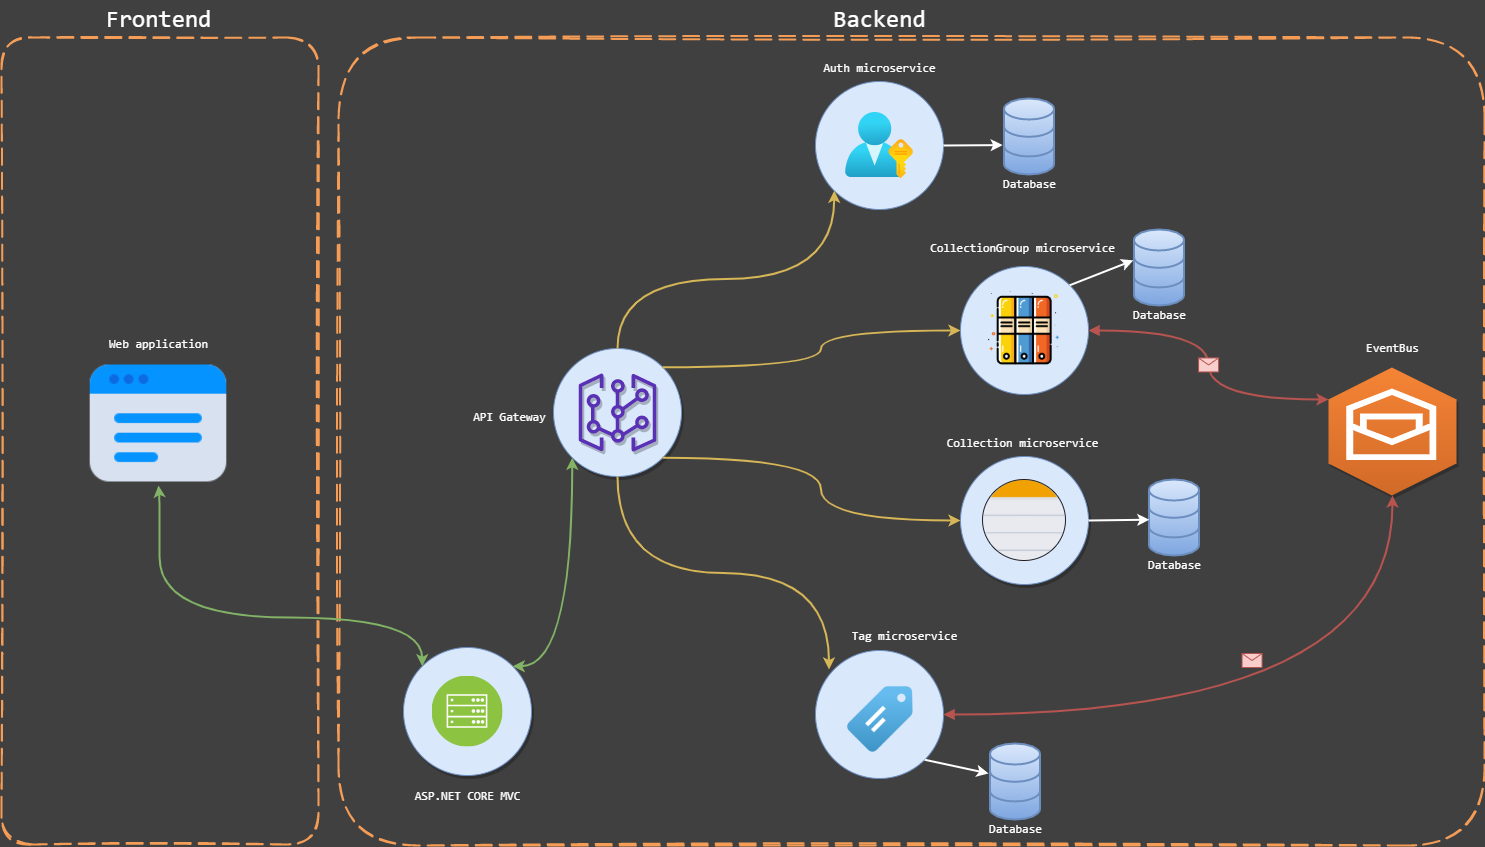

The diagram above was exported from draw.io. Its source (the exported page's mxGraphModel, read from the mxfile embedded in the PNG):
<mxGraphModel dx="3713" dy="2292" grid="0" gridSize="10" guides="1" tooltips="1" connect="1" arrows="1" fold="1" page="1" pageScale="1" pageWidth="1169" pageHeight="827" background="#404040" math="0" shadow="0">
  <root>
    <mxCell id="0" />
    <mxCell id="1" parent="0" />
    <mxCell id="2cWfxN-5QUAZTBSke7Mi-58" value="" style="rounded=1;arcSize=10;dashed=1;strokeColor=#F59D56;gradientColor=none;dashPattern=8 4;strokeWidth=2;sketch=1;fontColor=#5471FF;fillColor=none;labelBorderColor=none;labelBackgroundColor=none;glass=0;shadow=0;" vertex="1" parent="1">
      <mxGeometry x="244" y="11" width="1146" height="808" as="geometry" />
    </mxCell>
    <mxCell id="2cWfxN-5QUAZTBSke7Mi-45" value="" style="group;shadow=1;" vertex="1" connectable="0" parent="1">
      <mxGeometry x="721" y="624" width="128" height="128" as="geometry" />
    </mxCell>
    <mxCell id="2cWfxN-5QUAZTBSke7Mi-30" value="" style="ellipse;whiteSpace=wrap;html=1;aspect=fixed;strokeColor=#6c8ebf;strokeWidth=1;fillColor=#dae8fc;" vertex="1" parent="2cWfxN-5QUAZTBSke7Mi-45">
      <mxGeometry width="128" height="128" as="geometry" />
    </mxCell>
    <mxCell id="2cWfxN-5QUAZTBSke7Mi-44" value="" style="shape=image;html=1;verticalAlign=top;verticalLabelPosition=bottom;labelBackgroundColor=#ffffff;imageAspect=0;aspect=fixed;image=https://cdn1.iconfinder.com/data/icons/ecommerce-61/48/eccomerce_-_price_label-128.png;sketch=0;fontColor=#5471FF;strokeColor=#0F0000;strokeWidth=1;gradientColor=none;" vertex="1" parent="2cWfxN-5QUAZTBSke7Mi-45">
      <mxGeometry x="13.5" y="19" width="100" height="100" as="geometry" />
    </mxCell>
    <mxCell id="2cWfxN-5QUAZTBSke7Mi-46" value="" style="group" vertex="1" connectable="0" parent="1">
      <mxGeometry x="866" y="430" width="128" height="128" as="geometry" />
    </mxCell>
    <mxCell id="2cWfxN-5QUAZTBSke7Mi-29" value="" style="ellipse;whiteSpace=wrap;html=1;aspect=fixed;strokeColor=#6c8ebf;strokeWidth=1;fillColor=#dae8fc;shadow=1;" vertex="1" parent="2cWfxN-5QUAZTBSke7Mi-46">
      <mxGeometry width="128" height="128" as="geometry" />
    </mxCell>
    <mxCell id="2cWfxN-5QUAZTBSke7Mi-39" value="" style="shape=image;html=1;verticalAlign=top;verticalLabelPosition=bottom;labelBackgroundColor=#ffffff;imageAspect=0;aspect=fixed;image=https://cdn2.iconfinder.com/data/icons/round-varieties/60/Rounded_-_High_Ultra_Colour07_-_Lined_Paper-128.png;sketch=0;fontColor=#5471FF;strokeColor=#0F0000;strokeWidth=1;gradientColor=none;labelBorderColor=#000000;perimeterSpacing=0;" vertex="1" parent="2cWfxN-5QUAZTBSke7Mi-46">
      <mxGeometry x="23.75" y="23.75" width="80.5" height="80.5" as="geometry" />
    </mxCell>
    <mxCell id="2cWfxN-5QUAZTBSke7Mi-42" value="" style="html=1;verticalLabelPosition=bottom;labelBackgroundColor=#ffffff;verticalAlign=top;shadow=0;dashed=0;strokeWidth=1;shape=mxgraph.ios7.misc.circle;strokeColor=#222222;fillColor=none;sketch=0;fontColor=#5471FF;" vertex="1" parent="2cWfxN-5QUAZTBSke7Mi-46">
      <mxGeometry x="22" y="23" width="83" height="81" as="geometry" />
    </mxCell>
    <mxCell id="2cWfxN-5QUAZTBSke7Mi-47" value="" style="group;shadow=1;glass=0;" vertex="1" connectable="0" parent="1">
      <mxGeometry x="866" y="240" width="128" height="128" as="geometry" />
    </mxCell>
    <mxCell id="2cWfxN-5QUAZTBSke7Mi-28" value="" style="ellipse;whiteSpace=wrap;html=1;aspect=fixed;strokeColor=#6c8ebf;strokeWidth=1;fillColor=#dae8fc;" vertex="1" parent="2cWfxN-5QUAZTBSke7Mi-47">
      <mxGeometry width="128" height="128" as="geometry" />
    </mxCell>
    <mxCell id="2cWfxN-5QUAZTBSke7Mi-37" value="" style="shape=image;html=1;verticalAlign=top;verticalLabelPosition=bottom;labelBackgroundColor=#ffffff;imageAspect=0;aspect=fixed;image=https://cdn1.iconfinder.com/data/icons/office-icons-17/512/ilustracoes_04-11-128.png;sketch=0;fontColor=#5471FF;strokeColor=#0F0000;strokeWidth=1;gradientColor=none;" vertex="1" parent="2cWfxN-5QUAZTBSke7Mi-47">
      <mxGeometry x="21.5" y="21.5" width="85" height="85" as="geometry" />
    </mxCell>
    <mxCell id="2cWfxN-5QUAZTBSke7Mi-57" value="" style="rounded=1;arcSize=10;dashed=1;strokeColor=#F59D56;fillColor=none;gradientColor=none;dashPattern=8 4;strokeWidth=2;sketch=1;fontColor=#5471FF;" vertex="1" parent="1">
      <mxGeometry x="-93" y="11" width="317" height="807" as="geometry" />
    </mxCell>
    <mxCell id="2cWfxN-5QUAZTBSke7Mi-48" value="" style="group;shadow=1;" vertex="1" connectable="0" parent="1">
      <mxGeometry x="721" y="55" width="128" height="128" as="geometry" />
    </mxCell>
    <mxCell id="2cWfxN-5QUAZTBSke7Mi-27" value="" style="ellipse;whiteSpace=wrap;html=1;aspect=fixed;strokeColor=#6c8ebf;strokeWidth=1;fillColor=#dae8fc;" vertex="1" parent="2cWfxN-5QUAZTBSke7Mi-48">
      <mxGeometry width="128" height="128" as="geometry" />
    </mxCell>
    <mxCell id="2cWfxN-5QUAZTBSke7Mi-31" value="" style="aspect=fixed;html=1;points=[];align=center;image;fontSize=12;image=img/lib/azure2/azure_stack/User_Subscriptions.svg;strokeColor=#0F0000;strokeWidth=1;gradientColor=none;sketch=0;fontColor=#5471FF;labelBorderColor=none;" vertex="1" parent="2cWfxN-5QUAZTBSke7Mi-48">
      <mxGeometry x="30" y="31" width="68" height="66" as="geometry" />
    </mxCell>
    <mxCell id="2cWfxN-5QUAZTBSke7Mi-49" value="" style="group" vertex="1" connectable="0" parent="1">
      <mxGeometry x="459" y="322" width="128" height="128" as="geometry" />
    </mxCell>
    <mxCell id="2cWfxN-5QUAZTBSke7Mi-50" value="" style="ellipse;whiteSpace=wrap;html=1;aspect=fixed;strokeColor=#6c8ebf;strokeWidth=1;fillColor=#dae8fc;shadow=1;" vertex="1" parent="2cWfxN-5QUAZTBSke7Mi-49">
      <mxGeometry width="128" height="128" as="geometry" />
    </mxCell>
    <mxCell id="2cWfxN-5QUAZTBSke7Mi-54" value="" style="outlineConnect=0;fontColor=#232F3E;gradientColor=none;fillColor=#5A30B5;strokeColor=none;dashed=0;verticalLabelPosition=bottom;verticalAlign=top;align=center;html=1;fontSize=12;fontStyle=0;aspect=fixed;pointerEvents=1;shape=mxgraph.aws4.virtual_gateway;sketch=0;labelBackgroundColor=none;shadow=1;" vertex="1" parent="2cWfxN-5QUAZTBSke7Mi-49">
      <mxGeometry x="25" y="25" width="78" height="78" as="geometry" />
    </mxCell>
    <mxCell id="2cWfxN-5QUAZTBSke7Mi-65" style="rounded=0;orthogonalLoop=1;jettySize=auto;html=1;exitX=0.5;exitY=0;exitDx=0;exitDy=0;entryX=0;entryY=1;entryDx=0;entryDy=0;fontColor=#5471FF;strokeWidth=2;strokeColor=#d6b656;fillColor=#fff2cc;edgeStyle=orthogonalEdgeStyle;elbow=vertical;curved=1;" edge="1" parent="1" source="2cWfxN-5QUAZTBSke7Mi-50" target="2cWfxN-5QUAZTBSke7Mi-27">
      <mxGeometry relative="1" as="geometry" />
    </mxCell>
    <mxCell id="2cWfxN-5QUAZTBSke7Mi-66" style="edgeStyle=orthogonalEdgeStyle;rounded=0;orthogonalLoop=1;jettySize=auto;html=1;exitX=1;exitY=0;exitDx=0;exitDy=0;entryX=0;entryY=0.5;entryDx=0;entryDy=0;fontColor=#5471FF;strokeColor=#d6b656;strokeWidth=2;fillColor=#fff2cc;curved=1;" edge="1" parent="1" source="2cWfxN-5QUAZTBSke7Mi-50" target="2cWfxN-5QUAZTBSke7Mi-28">
      <mxGeometry relative="1" as="geometry" />
    </mxCell>
    <mxCell id="2cWfxN-5QUAZTBSke7Mi-67" style="edgeStyle=orthogonalEdgeStyle;rounded=0;orthogonalLoop=1;jettySize=auto;html=1;exitX=1;exitY=1;exitDx=0;exitDy=0;entryX=0;entryY=0.5;entryDx=0;entryDy=0;fontColor=#5471FF;strokeColor=#d6b656;strokeWidth=2;fillColor=#fff2cc;curved=1;" edge="1" parent="1" source="2cWfxN-5QUAZTBSke7Mi-50" target="2cWfxN-5QUAZTBSke7Mi-29">
      <mxGeometry relative="1" as="geometry" />
    </mxCell>
    <mxCell id="2cWfxN-5QUAZTBSke7Mi-68" style="edgeStyle=orthogonalEdgeStyle;rounded=0;orthogonalLoop=1;jettySize=auto;html=1;exitX=0.5;exitY=1;exitDx=0;exitDy=0;entryX=0;entryY=0;entryDx=0;entryDy=0;fontColor=#5471FF;strokeColor=#d6b656;strokeWidth=2;fillColor=#fff2cc;curved=1;" edge="1" parent="1" source="2cWfxN-5QUAZTBSke7Mi-50" target="2cWfxN-5QUAZTBSke7Mi-44">
      <mxGeometry relative="1" as="geometry" />
    </mxCell>
    <mxCell id="2cWfxN-5QUAZTBSke7Mi-69" value="" style="outlineConnect=0;dashed=0;verticalLabelPosition=bottom;verticalAlign=top;align=center;html=1;shape=mxgraph.aws3.workmail;fillColor=#D16A28;gradientColor=#F58435;gradientDirection=north;shadow=1;glass=0;labelBackgroundColor=none;sketch=0;strokeColor=#000000;strokeWidth=1;" vertex="1" parent="1">
      <mxGeometry x="1234" y="341" width="128" height="128" as="geometry" />
    </mxCell>
    <mxCell id="2cWfxN-5QUAZTBSke7Mi-70" value="" style="endArrow=classic;html=1;fontColor=#000000;strokeColor=#b85450;strokeWidth=2;exitX=1;exitY=0.5;exitDx=0;exitDy=0;entryX=0;entryY=0.25;entryDx=0;entryDy=0;entryPerimeter=0;edgeStyle=orthogonalEdgeStyle;curved=1;fillColor=#f8cecc;startArrow=block;startFill=1;" edge="1" parent="1" source="2cWfxN-5QUAZTBSke7Mi-28" target="2cWfxN-5QUAZTBSke7Mi-69">
      <mxGeometry relative="1" as="geometry">
        <mxPoint x="1019" y="259" as="sourcePoint" />
        <mxPoint x="1119" y="259" as="targetPoint" />
      </mxGeometry>
    </mxCell>
    <mxCell id="2cWfxN-5QUAZTBSke7Mi-71" value="" style="shape=message;html=1;outlineConnect=0;fillColor=#f8cecc;strokeColor=#b85450;" vertex="1" parent="2cWfxN-5QUAZTBSke7Mi-70">
      <mxGeometry width="20" height="14" relative="1" as="geometry">
        <mxPoint x="-10" y="-7" as="offset" />
      </mxGeometry>
    </mxCell>
    <mxCell id="2cWfxN-5QUAZTBSke7Mi-72" value="" style="endArrow=classic;html=1;fontColor=#000000;strokeColor=#b85450;strokeWidth=2;exitX=1;exitY=0.5;exitDx=0;exitDy=0;entryX=0.5;entryY=1;entryDx=0;entryDy=0;entryPerimeter=0;edgeStyle=orthogonalEdgeStyle;curved=1;fillColor=#f8cecc;startArrow=block;startFill=1;" edge="1" parent="1" source="2cWfxN-5QUAZTBSke7Mi-30" target="2cWfxN-5QUAZTBSke7Mi-69">
      <mxGeometry relative="1" as="geometry">
        <mxPoint x="1031.999999999989" y="534" as="sourcePoint" />
        <mxPoint x="1146" y="584" as="targetPoint" />
      </mxGeometry>
    </mxCell>
    <mxCell id="2cWfxN-5QUAZTBSke7Mi-73" value="" style="shape=message;html=1;outlineConnect=0;fillColor=#f8cecc;strokeColor=#b85450;" vertex="1" parent="2cWfxN-5QUAZTBSke7Mi-72">
      <mxGeometry width="20" height="14" relative="1" as="geometry">
        <mxPoint x="-36" y="-61" as="offset" />
      </mxGeometry>
    </mxCell>
    <mxCell id="2cWfxN-5QUAZTBSke7Mi-79" value="" style="group" vertex="1" connectable="0" parent="1">
      <mxGeometry x="903" y="72" width="63" height="94" as="geometry" />
    </mxCell>
    <mxCell id="2cWfxN-5QUAZTBSke7Mi-77" value="" style="html=1;verticalLabelPosition=bottom;align=center;labelBackgroundColor=#ffffff;verticalAlign=top;strokeWidth=2;shadow=0;dashed=0;shape=mxgraph.ios7.icons.data;glass=0;sketch=0;fillColor=#dae8fc;strokeColor=#6c8ebf;gradientColor=#7ea6e0;" vertex="1" parent="2cWfxN-5QUAZTBSke7Mi-79">
      <mxGeometry x="6.5" width="50" height="76" as="geometry" />
    </mxCell>
    <mxCell id="2cWfxN-5QUAZTBSke7Mi-78" value="&lt;font face=&quot;Consolas&quot;&gt;Database&lt;/font&gt;" style="text;html=1;align=center;verticalAlign=middle;resizable=0;points=[];autosize=1;strokeColor=none;fontColor=#FFFFFF;" vertex="1" parent="2cWfxN-5QUAZTBSke7Mi-79">
      <mxGeometry y="76" width="63" height="18" as="geometry" />
    </mxCell>
    <mxCell id="2cWfxN-5QUAZTBSke7Mi-80" value="" style="group" vertex="1" connectable="0" parent="1">
      <mxGeometry x="1033" y="203" width="63" height="94" as="geometry" />
    </mxCell>
    <mxCell id="2cWfxN-5QUAZTBSke7Mi-81" value="" style="html=1;verticalLabelPosition=bottom;align=center;labelBackgroundColor=#ffffff;verticalAlign=top;strokeWidth=2;shadow=0;dashed=0;shape=mxgraph.ios7.icons.data;glass=0;sketch=0;fillColor=#dae8fc;strokeColor=#6c8ebf;gradientColor=#7ea6e0;" vertex="1" parent="2cWfxN-5QUAZTBSke7Mi-80">
      <mxGeometry x="6.5" width="50" height="76" as="geometry" />
    </mxCell>
    <mxCell id="2cWfxN-5QUAZTBSke7Mi-82" value="&lt;font face=&quot;Consolas&quot;&gt;Database&lt;/font&gt;" style="text;html=1;align=center;verticalAlign=middle;resizable=0;points=[];autosize=1;strokeColor=none;fontColor=#FFFFFF;" vertex="1" parent="2cWfxN-5QUAZTBSke7Mi-80">
      <mxGeometry y="76" width="63" height="18" as="geometry" />
    </mxCell>
    <mxCell id="2cWfxN-5QUAZTBSke7Mi-83" value="" style="group" vertex="1" connectable="0" parent="1">
      <mxGeometry x="1048" y="453" width="63" height="94" as="geometry" />
    </mxCell>
    <mxCell id="2cWfxN-5QUAZTBSke7Mi-84" value="" style="html=1;verticalLabelPosition=bottom;align=center;labelBackgroundColor=#ffffff;verticalAlign=top;strokeWidth=2;shadow=0;dashed=0;shape=mxgraph.ios7.icons.data;glass=0;sketch=0;fillColor=#dae8fc;strokeColor=#6c8ebf;gradientColor=#7ea6e0;" vertex="1" parent="2cWfxN-5QUAZTBSke7Mi-83">
      <mxGeometry x="6.5" width="50" height="76" as="geometry" />
    </mxCell>
    <mxCell id="2cWfxN-5QUAZTBSke7Mi-85" value="&lt;font face=&quot;Consolas&quot;&gt;Database&lt;/font&gt;" style="text;html=1;align=center;verticalAlign=middle;resizable=0;points=[];autosize=1;strokeColor=none;fontColor=#FFFFFF;" vertex="1" parent="2cWfxN-5QUAZTBSke7Mi-83">
      <mxGeometry y="76" width="63" height="18" as="geometry" />
    </mxCell>
    <mxCell id="2cWfxN-5QUAZTBSke7Mi-86" value="" style="group" vertex="1" connectable="0" parent="1">
      <mxGeometry x="889" y="717" width="63" height="94" as="geometry" />
    </mxCell>
    <mxCell id="2cWfxN-5QUAZTBSke7Mi-87" value="" style="html=1;verticalLabelPosition=bottom;align=center;labelBackgroundColor=#ffffff;verticalAlign=top;strokeWidth=2;shadow=0;dashed=0;shape=mxgraph.ios7.icons.data;glass=0;sketch=0;fillColor=#dae8fc;strokeColor=#6c8ebf;gradientColor=#7ea6e0;" vertex="1" parent="2cWfxN-5QUAZTBSke7Mi-86">
      <mxGeometry x="6.5" width="50" height="76" as="geometry" />
    </mxCell>
    <mxCell id="2cWfxN-5QUAZTBSke7Mi-88" value="&lt;font face=&quot;Consolas&quot;&gt;Database&lt;/font&gt;" style="text;html=1;align=center;verticalAlign=middle;resizable=0;points=[];autosize=1;strokeColor=none;fontColor=#FFFFFF;" vertex="1" parent="2cWfxN-5QUAZTBSke7Mi-86">
      <mxGeometry y="76" width="63" height="18" as="geometry" />
    </mxCell>
    <mxCell id="2cWfxN-5QUAZTBSke7Mi-92" style="rounded=0;orthogonalLoop=1;jettySize=auto;html=1;exitX=1;exitY=0.5;exitDx=0;exitDy=0;entryX=-0.026;entryY=0.613;entryDx=0;entryDy=0;entryPerimeter=0;fontColor=#FFFFFF;startArrow=none;startFill=0;strokeColor=#FFFFFF;strokeWidth=2;" edge="1" parent="1" source="2cWfxN-5QUAZTBSke7Mi-27" target="2cWfxN-5QUAZTBSke7Mi-77">
      <mxGeometry relative="1" as="geometry" />
    </mxCell>
    <mxCell id="2cWfxN-5QUAZTBSke7Mi-93" style="rounded=0;orthogonalLoop=1;jettySize=auto;html=1;exitX=1;exitY=0;exitDx=0;exitDy=0;entryX=-0.014;entryY=0.406;entryDx=0;entryDy=0;entryPerimeter=0;fontColor=#FFFFFF;startArrow=none;startFill=0;strokeColor=#FFFFFF;strokeWidth=2;" edge="1" parent="1" source="2cWfxN-5QUAZTBSke7Mi-28" target="2cWfxN-5QUAZTBSke7Mi-81">
      <mxGeometry relative="1" as="geometry">
        <mxPoint x="858.9999999999975" y="129.00000000000006" as="sourcePoint" />
        <mxPoint x="918.1999999999998" y="128.58799999999997" as="targetPoint" />
      </mxGeometry>
    </mxCell>
    <mxCell id="2cWfxN-5QUAZTBSke7Mi-94" style="rounded=0;orthogonalLoop=1;jettySize=auto;html=1;exitX=1;exitY=0.5;exitDx=0;exitDy=0;entryX=0.006;entryY=0.529;entryDx=0;entryDy=0;entryPerimeter=0;fontColor=#FFFFFF;startArrow=none;startFill=0;strokeColor=#FFFFFF;strokeWidth=2;" edge="1" parent="1" source="2cWfxN-5QUAZTBSke7Mi-29" target="2cWfxN-5QUAZTBSke7Mi-84">
      <mxGeometry relative="1" as="geometry">
        <mxPoint x="985.2548339959412" y="268.7451660040589" as="sourcePoint" />
        <mxPoint x="1015.8000000000002" y="233.856" as="targetPoint" />
      </mxGeometry>
    </mxCell>
    <mxCell id="2cWfxN-5QUAZTBSke7Mi-95" style="rounded=0;orthogonalLoop=1;jettySize=auto;html=1;exitX=1;exitY=1;exitDx=0;exitDy=0;entryX=-0.029;entryY=0.394;entryDx=0;entryDy=0;entryPerimeter=0;fontColor=#FFFFFF;startArrow=none;startFill=0;strokeColor=#FFFFFF;strokeWidth=2;" edge="1" parent="1" source="2cWfxN-5QUAZTBSke7Mi-30" target="2cWfxN-5QUAZTBSke7Mi-87">
      <mxGeometry relative="1" as="geometry">
        <mxPoint x="788.9999999999975" y="772" as="sourcePoint" />
        <mxPoint x="829.8" y="772.2040000000001" as="targetPoint" />
      </mxGeometry>
    </mxCell>
    <mxCell id="2cWfxN-5QUAZTBSke7Mi-97" value="&lt;font face=&quot;Consolas&quot;&gt;EventBus&lt;/font&gt;" style="text;html=1;align=center;verticalAlign=middle;resizable=0;points=[];autosize=1;strokeColor=none;fontFamily=Comic Sans MS;fontColor=#FFFFFF;" vertex="1" parent="1">
      <mxGeometry x="1266.5" y="311" width="63" height="19" as="geometry" />
    </mxCell>
    <mxCell id="2cWfxN-5QUAZTBSke7Mi-100" value="&lt;font face=&quot;Consolas&quot;&gt;API Gateway&lt;/font&gt;" style="text;html=1;align=center;verticalAlign=middle;resizable=0;points=[];autosize=1;strokeColor=none;fontFamily=Comic Sans MS;fontColor=#FFFFFF;" vertex="1" parent="1">
      <mxGeometry x="373" y="380" width="83" height="19" as="geometry" />
    </mxCell>
    <mxCell id="2cWfxN-5QUAZTBSke7Mi-101" value="&lt;font face=&quot;Consolas&quot;&gt;Auth microservice&lt;/font&gt;" style="text;html=1;align=center;verticalAlign=middle;resizable=0;points=[];autosize=1;strokeColor=none;fontFamily=Comic Sans MS;fontColor=#FFFFFF;" vertex="1" parent="1">
      <mxGeometry x="724" y="31" width="122" height="19" as="geometry" />
    </mxCell>
    <mxCell id="2cWfxN-5QUAZTBSke7Mi-104" value="&lt;font face=&quot;Consolas&quot;&gt;CollectionGroup microservice&lt;/font&gt;" style="text;html=1;align=center;verticalAlign=middle;resizable=0;points=[];autosize=1;strokeColor=none;fontFamily=Comic Sans MS;fontColor=#FFFFFF;" vertex="1" parent="1">
      <mxGeometry x="830.5" y="211" width="195" height="19" as="geometry" />
    </mxCell>
    <mxCell id="2cWfxN-5QUAZTBSke7Mi-105" value="&lt;font face=&quot;Consolas&quot;&gt;Collection microservice&lt;/font&gt;" style="text;html=1;align=center;verticalAlign=middle;resizable=0;points=[];autosize=1;strokeColor=none;fontFamily=Comic Sans MS;fontColor=#FFFFFF;" vertex="1" parent="1">
      <mxGeometry x="847" y="406" width="162" height="19" as="geometry" />
    </mxCell>
    <mxCell id="2cWfxN-5QUAZTBSke7Mi-106" value="&lt;font face=&quot;Consolas&quot;&gt;Tag microservice&lt;/font&gt;" style="text;html=1;align=center;verticalAlign=middle;resizable=0;points=[];autosize=1;strokeColor=none;fontFamily=Comic Sans MS;fontColor=#FFFFFF;" vertex="1" parent="1">
      <mxGeometry x="752" y="599" width="116" height="19" as="geometry" />
    </mxCell>
    <mxCell id="2cWfxN-5QUAZTBSke7Mi-117" value="&lt;font face=&quot;Consolas&quot; style=&quot;font-size: 24px&quot;&gt;Frontend&lt;/font&gt;" style="text;html=1;align=center;verticalAlign=middle;resizable=0;points=[];autosize=1;strokeColor=none;fontFamily=Comic Sans MS;fontColor=#FFFFFF;fontSize=24;" vertex="1" parent="1">
      <mxGeometry x="6" y="-26" width="116" height="35" as="geometry" />
    </mxCell>
    <mxCell id="2cWfxN-5QUAZTBSke7Mi-118" value="&lt;font face=&quot;Consolas&quot; style=&quot;font-size: 24px&quot;&gt;Backend&lt;/font&gt;" style="text;html=1;align=center;verticalAlign=middle;resizable=0;points=[];autosize=1;strokeColor=none;fontFamily=Comic Sans MS;fontColor=#FFFFFF;fontSize=24;" vertex="1" parent="1">
      <mxGeometry x="734" y="-26" width="102" height="35" as="geometry" />
    </mxCell>
    <mxCell id="2cWfxN-5QUAZTBSke7Mi-119" value="" style="group;rounded=0;allowArrows=1;" vertex="1" connectable="0" parent="1">
      <mxGeometry x="-14" y="308" width="156" height="167" as="geometry" />
    </mxCell>
    <mxCell id="2cWfxN-5QUAZTBSke7Mi-24" value="" style="shape=image;html=1;verticalAlign=top;verticalLabelPosition=bottom;labelBackgroundColor=#ffffff;imageAspect=0;aspect=fixed;image=https://cdn4.iconfinder.com/data/icons/internet-security-flat-2/32/Internet_Security_Browser_webpage_website_web_page-128.png" vertex="1" parent="2cWfxN-5QUAZTBSke7Mi-119">
      <mxGeometry y="11" width="156" height="156" as="geometry" />
    </mxCell>
    <mxCell id="2cWfxN-5QUAZTBSke7Mi-96" value="Web application" style="text;html=1;align=center;verticalAlign=middle;resizable=0;points=[];autosize=1;strokeColor=none;fontColor=#FFFFFF;fontFamily=Consolas;" vertex="1" parent="2cWfxN-5QUAZTBSke7Mi-119">
      <mxGeometry x="28.5" width="99" height="18" as="geometry" />
    </mxCell>
    <mxCell id="2cWfxN-5QUAZTBSke7Mi-121" value="" style="group" vertex="1" connectable="0" parent="1">
      <mxGeometry x="309" y="621" width="128" height="157" as="geometry" />
    </mxCell>
    <mxCell id="2cWfxN-5QUAZTBSke7Mi-108" value="" style="group" vertex="1" connectable="0" parent="2cWfxN-5QUAZTBSke7Mi-121">
      <mxGeometry width="128" height="128" as="geometry" />
    </mxCell>
    <mxCell id="2cWfxN-5QUAZTBSke7Mi-109" value="" style="ellipse;whiteSpace=wrap;html=1;aspect=fixed;strokeColor=#6c8ebf;strokeWidth=1;fillColor=#dae8fc;shadow=1;" vertex="1" parent="2cWfxN-5QUAZTBSke7Mi-108">
      <mxGeometry width="128" height="128" as="geometry" />
    </mxCell>
    <mxCell id="2cWfxN-5QUAZTBSke7Mi-111" value="" style="aspect=fixed;perimeter=ellipsePerimeter;html=1;align=center;shadow=0;dashed=0;fontColor=#4277BB;labelBackgroundColor=#ffffff;fontSize=12;spacingTop=3;image;image=img/lib/ibm/infrastructure/mobile_backend.svg;glass=0;sketch=0;fontFamily=Comic Sans MS;strokeColor=#000000;strokeWidth=1;fillColor=none;gradientColor=#ffffff;" vertex="1" parent="2cWfxN-5QUAZTBSke7Mi-108">
      <mxGeometry x="28.5" y="28.5" width="71" height="71" as="geometry" />
    </mxCell>
    <mxCell id="2cWfxN-5QUAZTBSke7Mi-112" value="&lt;font face=&quot;Consolas&quot;&gt;ASP.NET CORE MVC&lt;/font&gt;" style="text;html=1;align=center;verticalAlign=middle;resizable=0;points=[];autosize=1;strokeColor=none;fontFamily=Comic Sans MS;fontColor=#FFFFFF;" vertex="1" parent="2cWfxN-5QUAZTBSke7Mi-121">
      <mxGeometry x="6" y="138" width="116" height="19" as="geometry" />
    </mxCell>
    <mxCell id="2cWfxN-5QUAZTBSke7Mi-122" style="edgeStyle=orthogonalEdgeStyle;curved=1;rounded=0;orthogonalLoop=1;jettySize=auto;html=1;exitX=1;exitY=0;exitDx=0;exitDy=0;entryX=0;entryY=1;entryDx=0;entryDy=0;fontFamily=Comic Sans MS;fontSize=24;fontColor=#FFFFFF;startArrow=classic;startFill=1;endArrow=classic;endFill=1;strokeColor=#82b366;strokeWidth=2;fillColor=#d5e8d4;" edge="1" parent="1" source="2cWfxN-5QUAZTBSke7Mi-109" target="2cWfxN-5QUAZTBSke7Mi-50">
      <mxGeometry relative="1" as="geometry" />
    </mxCell>
    <mxCell id="2cWfxN-5QUAZTBSke7Mi-123" style="edgeStyle=orthogonalEdgeStyle;curved=1;rounded=0;orthogonalLoop=1;jettySize=auto;html=1;exitX=0;exitY=0;exitDx=0;exitDy=0;fontFamily=Comic Sans MS;fontSize=24;fontColor=#FFFFFF;startArrow=classic;startFill=1;endArrow=classic;endFill=1;strokeColor=#82b366;strokeWidth=2;fillColor=#d5e8d4;" edge="1" parent="1" source="2cWfxN-5QUAZTBSke7Mi-109">
      <mxGeometry relative="1" as="geometry">
        <mxPoint x="64" y="459" as="targetPoint" />
        <Array as="points">
          <mxPoint x="328" y="591" />
          <mxPoint x="65" y="591" />
          <mxPoint x="65" y="470" />
          <mxPoint x="64" y="470" />
        </Array>
      </mxGeometry>
    </mxCell>
  </root>
</mxGraphModel>